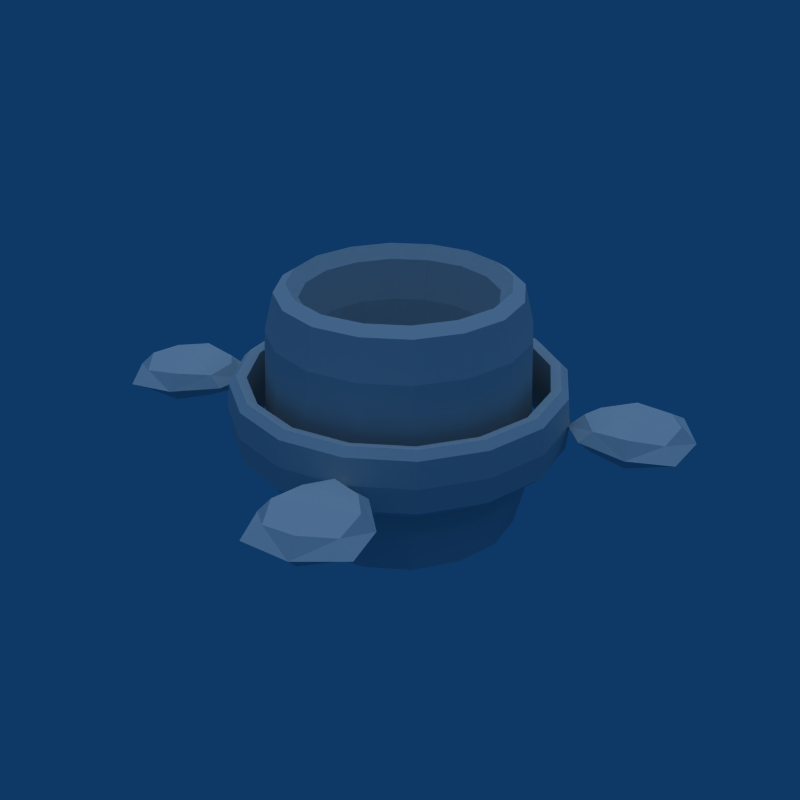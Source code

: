 # Source: Enemy_Wombat.blend  (saved by Blender 2.49.2; exported with 4.5.12 LTS)
import bpy
from mathutils import Matrix  # noqa: F401  (used for matrix-valued properties, if any)

bpy.ops.wm.read_factory_settings(use_empty=True)
scene = bpy.context.scene
scene.name = 'Scene'

# ---- collections
col_collection_1 = bpy.data.collections.new('Collection 1'); scene.collection.children.link(col_collection_1)

# ---- world
world_world = bpy.data.worlds.new('World'); scene.world = world_world
world_world.color = (0.05656, 0.2208, 0.4)
world_world.use_sun_shadow = False
world_world.sun_shadow_jitter_overblur = 0.0
world_world.cycles.sampling_method = 'MANUAL'
world_world.cycles.sample_map_resolution = 256

# ---- lights
light_lamp = bpy.data.lights.new('Lamp', 'SUN')
light_lamp.transmission_factor = 0.0
light_lamp.angle = 1.571
light_lamp.energy = 1.0
light_lamp.shadow_buffer_clip_start = 0.5
light_lamp.shadow_soft_size = 1.0
light_lamp.shadow_cascade_max_distance = 1000.0
light_lamp.cycles.use_multiple_importance_sampling = False

# ---- meshes
me_wombat = bpy.data.meshes.new('Wombat')
me_wombat.from_pydata([(-0.3884, 0.9356, 0.08622), (-0.6037, 0.8465, 0.0), (-0.4904, 1.182, 0.0), (-0.1731, 1.025, 0.0), (-0.2864, 0.6894, 0.0), (-0.3884, 0.9356, -0.08622), (-0.9377, -0.3834, 0.08622), (-0.8485, -0.5987, 0.0), (-1.184, -0.4854, 0.0), (-1.027, -0.1681, 0.0), (-0.6914, -0.2814, 0.0), (-0.9377, -0.3834, -0.08622), (0.382, -0.9383, 0.08622), (0.5973, -0.8491, 0.0), (0.484, -1.185, 0.0), (0.1667, -1.027, 0.0), (0.28, -0.692, 0.0), (0.382, -0.9383, -0.08622), (0.9407, 0.376, 0.08622), (0.8515, 0.5913, 0.0), (1.187, 0.478, 0.0), (1.03, 0.1607, 0.0), (0.6944, 0.274, 0.0), (0.9407, 0.376, -0.08622), (0.6129, 0.2539, 0.0), (0.6129, -0.2539, 0.0), (0.2539, -0.6129, 0.0), (-0.2539, -0.6129, 0.0), (-0.6129, -0.2539, 0.0), (-0.6129, 0.2539, 0.0), (-0.2539, 0.6129, 0.0), (0.2539, 0.6129, 0.0), (0.2539, 0.6129, -0.1415), (-0.2539, 0.6129, -0.1415), (-0.6129, 0.2539, -0.1415), (-0.6129, -0.2539, -0.1415), (-0.2539, -0.6129, -0.1415), (0.2539, -0.6129, -0.1415), (0.6129, -0.2539, -0.1415), (0.6129, 0.2539, -0.1415), (0.2539, 0.6129, 0.1415), (-0.2539, 0.6129, 0.1415), (-0.6129, 0.2539, 0.1415), (-0.6129, -0.2539, 0.1415), (-0.2539, -0.6129, 0.1415), (0.2539, -0.6129, 0.1415), (0.6129, -0.2539, 0.1415), (0.6129, 0.2539, 0.1415), (0.6544, 0.2711, 0.1511), (0.6544, -0.2711, 0.1511), (0.2711, -0.6544, 0.1511), (-0.2711, -0.6544, 0.1511), (-0.6544, -0.2711, 0.1511), (-0.6544, 0.2711, 0.1511), (-0.2711, 0.6544, 0.1511), (0.2711, 0.6544, 0.1511), (0.6544, 0.2711, -0.1511), (0.6544, -0.2711, -0.1511), (0.2711, -0.6544, -0.1511), (-0.2711, -0.6544, -0.1511), (-0.6544, -0.2711, -0.1511), (-0.6544, 0.2711, -0.1511), (-0.2711, 0.6544, -0.1511), (0.2711, 0.6544, -0.1511), (0.6959, 0.2883, 0.0), (0.6959, -0.2883, 0.0), (0.2883, -0.6959, 0.0), (-0.2883, -0.6959, 0.0), (-0.6959, -0.2883, 0.0), (-0.6959, 0.2883, 0.0), (-0.2883, 0.6959, 0.0), (0.2883, 0.6959, 0.0), (0.4929, 0.2042, 0.5299), (0.4929, 0.2042, -0.5299), (0.4929, -0.2042, 0.5299), (0.4929, -0.2042, -0.5299), (0.2042, -0.4929, 0.5299), (0.2042, -0.4929, -0.5299), (-0.2042, -0.4929, 0.5299), (-0.2042, -0.4929, -0.5299), (-0.4929, -0.2042, 0.5299), (-0.4929, -0.2042, -0.5299), (-0.4929, 0.2042, 0.5299), (-0.4929, 0.2042, -0.5299), (-0.2042, 0.4929, 0.5299), (-0.2042, 0.4929, -0.5299), (0.2042, 0.4929, 0.5299), (0.2042, 0.4929, -0.5299), (0.3952, 0.1637, 0.5059), (0.3952, 0.1637, -0.5059), (0.3952, -0.1637, 0.5059), (0.3952, -0.1637, -0.5059), (0.1637, -0.3952, 0.5059), (0.1637, -0.3952, -0.5059), (-0.3952, -0.1637, 0.5059), (-0.3952, -0.1637, -0.5059), (-0.1637, -0.3952, 0.5059), (-0.1637, -0.3952, -0.5059), (-0.3952, 0.1637, 0.5059), (-0.3952, 0.1637, -0.5059), (-0.1637, 0.3952, 0.5059), (-0.1637, 0.3952, -0.5059), (0.1637, 0.3952, 0.5059), (0.1637, 0.3952, -0.5059), (0.2257, 0.5449, 0.0), (-0.2257, 0.5449, 0.0), (0.1448, 0.3495, 0.0), (0.3495, 0.1448, 0.0), (0.3495, -0.1448, 0.0), (0.1448, -0.3495, 0.0), (-0.1448, -0.3495, 0.0), (-0.3495, -0.1448, 0.0), (-0.3495, 0.1448, 0.0), (-0.1448, 0.3495, 0.0), (0.5449, 0.2257, 0.0), (0.5449, -0.2257, 0.0), (0.2257, -0.5449, 0.0), (-0.2257, -0.5449, 0.0), (-0.5449, -0.2257, 0.0), (-0.5449, 0.2257, 0.0), (-0.3119, 0.751, 0.06467), (-0.227, 1.003, 0.06467), (-0.4649, 1.12, 0.06467), (-0.5499, 0.8688, 0.06467), (-0.6629, 1.038, 0.0), (-0.5499, 0.8688, -0.06467), (-0.4369, 0.6992, 0.0), (-0.2669, 1.202, 0.0), (-0.4649, 1.12, -0.06467), (-0.187, 0.8027, 0.0), (-0.227, 1.003, -0.06467), (-0.3119, 0.751, -0.06467), (-0.753, -0.3069, 0.06467), (-1.005, -0.2219, 0.06467), (-1.122, -0.4599, 0.06467), (-0.8708, -0.5449, 0.06467), (-1.04, -0.6579, 0.0), (-0.8708, -0.5449, -0.06467), (-0.7013, -0.4319, 0.0), (-1.204, -0.2619, 0.0), (-1.122, -0.4599, -0.06467), (-0.8048, -0.182, 0.0), (-1.005, -0.2219, -0.06467), (-0.753, -0.3069, -0.06467), (0.3055, -0.7536, 0.06467), (0.2205, -1.005, 0.06467), (0.4585, -1.123, 0.06467), (0.5435, -0.8714, 0.06467), (0.6565, -1.041, 0.0), (0.5435, -0.8714, -0.06467), (0.4305, -0.7018, 0.0), (0.2605, -1.205, 0.0), (0.4585, -1.123, -0.06467), (0.1806, -0.8053, 0.0), (0.2205, -1.005, -0.06467), (0.3055, -0.7536, -0.06467), (0.756, 0.2995, 0.06467), (1.008, 0.2145, 0.06467), (1.125, 0.4525, 0.06467), (0.8738, 0.5375, 0.06467), (1.043, 0.6505, 0.0), (0.8738, 0.5375, -0.06467), (0.7043, 0.4245, 0.0), (1.207, 0.2545, 0.0), (1.125, 0.4525, -0.06467), (0.8078, 0.1746, 0.0), (1.008, 0.2145, -0.06467), (0.756, 0.2995, -0.06467), (0.6129, 0.2539, 0.1061), (0.6129, -0.2539, 0.1061), (0.2539, -0.6129, 0.1061), (-0.2539, -0.6129, 0.1061), (-0.6129, -0.2539, 0.1061), (-0.6129, 0.2539, 0.1061), (-0.2539, 0.6129, 0.1061), (0.2539, 0.6129, 0.1061), (0.4706, 0.4706, 0.0), (0.6129, 0.2539, -0.1061), (0.6655, -2.53e-08, 0.0), (0.6129, -0.2539, -0.1061), (0.4706, -0.4706, 0.0), (0.2539, -0.6129, -0.1061), (-2.53e-08, -0.6655, 0.0), (-0.4706, -0.4706, 0.0), (-0.2539, -0.6129, -0.1061), (-0.6655, 0.0, 0.0), (-0.6129, -0.2539, -0.1061), (-0.6129, 0.2539, -0.1061), (-0.4706, 0.4706, 0.0), (-0.2539, 0.6129, -0.1061), (-1.391e-07, 0.6655, 0.0), (0.2539, 0.6129, -0.1061), (0.4706, 0.4706, -0.1415), (0.2582, 0.6233, -0.1439), (-1.265e-07, 0.6655, -0.1415), (-0.4706, 0.4706, -0.1415), (-0.2582, 0.6233, -0.1439), (-0.6655, 0.0, -0.1415), (-0.6233, 0.2582, -0.1439), (-0.6233, -0.2582, -0.1439), (-0.4706, -0.4706, -0.1415), (-0.2582, -0.6233, -0.1439), (-4.216e-09, -0.6655, -0.1415), (0.4706, -0.4706, -0.1415), (0.2582, -0.6233, -0.1439), (0.6655, -2.951e-08, -0.1415), (0.6233, -0.2582, -0.1439), (0.6233, 0.2582, -0.1439), (-1.687e-07, 0.6655, 0.1415), (0.2582, 0.6233, 0.1439), (0.4706, 0.4706, 0.1415), (-0.2582, 0.6233, 0.1439), (-0.4706, 0.4706, 0.1415), (-0.6233, 0.2582, 0.1439), (-0.6655, 4.216e-09, 0.1415), (-0.4706, -0.4706, 0.1415), (-0.6233, -0.2582, 0.1439), (-5.481e-08, -0.6655, 0.1415), (-0.2582, -0.6233, 0.1439), (0.2582, -0.6233, 0.1439), (0.4706, -0.4706, 0.1415), (0.6233, -0.2582, 0.1439), (0.6655, -2.108e-08, 0.1415), (0.6233, 0.2582, 0.1439), (0.7106, -2.951e-08, 0.1511), (0.6856, 0.284, 0.1181), (0.5025, 0.5025, 0.1511), (0.5025, -0.5025, 0.1511), (0.6856, -0.284, 0.1181), (-6.324e-08, -0.7106, 0.1511), (0.284, -0.6856, 0.1181), (-0.284, -0.6856, 0.1181), (-0.5025, -0.5025, 0.1511), (-0.6856, -0.284, 0.1181), (-0.7106, 4.216e-09, 0.1511), (-0.5025, 0.5025, 0.1511), (-0.6856, 0.284, 0.1181), (-1.813e-07, 0.7106, 0.1511), (-0.284, 0.6856, 0.1181), (0.284, 0.6856, 0.1181), (0.5025, 0.5025, -0.1511), (0.6856, 0.284, -0.1181), (0.7106, -3.373e-08, -0.1511), (0.6856, -0.284, -0.1181), (0.5025, -0.5025, -0.1511), (0.284, -0.6856, -0.1181), (-8.433e-09, -0.7106, -0.1511), (-0.5025, -0.5025, -0.1511), (-0.284, -0.6856, -0.1181), (-0.7106, 0.0, -0.1511), (-0.6856, -0.284, -0.1181), (-0.6856, 0.284, -0.1181), (-0.5025, 0.5025, -0.1511), (-0.284, 0.6856, -0.1181), (-1.349e-07, 0.7106, -0.1511), (0.284, 0.6856, -0.1181), (0.5343, 0.5343, 0.0), (0.7556, -2.53e-08, 0.0), (0.5343, -0.5343, 0.0), (-4.216e-08, -0.7556, 0.0), (-0.5343, -0.5343, 0.0), (-0.7556, 0.0, 0.0), (-0.5343, 0.5343, 0.0), (-1.602e-07, 0.7556, 0.0), (0.4424, 0.1833, 0.5654), (0.4424, 0.1833, -0.5654), (0.4424, -0.1833, 0.5654), (0.4424, -0.1833, -0.5654), (0.1833, -0.4424, 0.5654), (0.1833, -0.4424, -0.5654), (-0.4424, -0.1833, 0.5654), (-0.4424, -0.1833, -0.5654), (0.5319, 0.2203, 0.3559), (0.5319, 0.2203, -0.3559), (0.5319, -0.2203, 0.3559), (0.5319, -0.2203, -0.3559), (0.2203, -0.5319, 0.3559), (0.2203, -0.5319, -0.3559), (-0.2203, -0.5319, 0.3559), (-0.2203, -0.5319, -0.3559), (-0.3784, -0.3784, 0.5299), (-0.3784, -0.3784, -0.5299), (-0.5319, -0.2203, 0.3559), (-0.5319, -0.2203, -0.3559), (-0.5352, 4.216e-09, 0.5299), (-0.5352, 4.216e-09, -0.5299), (-0.5319, 0.2203, 0.3559), (-0.5319, 0.2203, -0.3559), (-0.2203, 0.5319, 0.3559), (-0.2203, 0.5319, -0.3559), (-1.223e-07, 0.5352, 0.5299), (-1.223e-07, 0.5352, -0.5299), (0.2203, 0.5319, 0.3559), (0.2203, 0.5319, -0.3559), (-0.3784, 0.3784, 0.5299), (-0.3784, 0.3784, -0.5299), (-2.951e-08, -0.5352, 0.5299), (-3.373e-08, -0.5352, -0.5299), (0.3784, -0.3784, 0.5299), (0.3784, -0.3784, -0.5299), (0.5352, -1.265e-08, 0.5299), (0.5352, -2.108e-08, -0.5299), (0.3784, 0.3784, 0.5299), (0.3784, 0.3784, -0.5299), (-0.1833, -0.4424, 0.5654), (-0.1833, -0.4424, -0.5654), (-0.4424, 0.1833, 0.5654), (-0.4424, 0.1833, -0.5654), (-0.1833, 0.4424, 0.5654), (-0.1833, 0.4424, -0.5654), (0.1833, 0.4424, 0.5654), (0.1833, 0.4424, -0.5654), (0.4291, -1.265e-08, 0.5059), (0.4291, -1.687e-08, -0.5059), (0.3609, 0.1495, 0.326), (0.3609, 0.1495, -0.326), (0.3034, 0.3034, 0.5059), (0.3034, 0.3034, -0.5059), (0.3034, -0.3034, 0.5059), (0.3034, -0.3034, -0.5059), (0.3609, -0.1495, 0.326), (0.3609, -0.1495, -0.326), (-4.638e-08, -0.4291, 0.5059), (-4.216e-08, -0.4291, -0.5059), (0.1495, -0.3609, 0.326), (0.1495, -0.3609, -0.326), (-0.4291, 4.216e-09, 0.5059), (-0.4291, 4.216e-09, -0.5059), (-0.3609, -0.1495, 0.326), (-0.3609, -0.1495, -0.326), (-0.3034, -0.3034, 0.5059), (-0.3034, -0.3034, -0.5059), (-0.1495, -0.3609, 0.326), (-0.1495, -0.3609, -0.326), (-0.3034, 0.3034, 0.5059), (-0.3034, 0.3034, -0.5059), (-0.3609, 0.1495, 0.326), (-0.3609, 0.1495, -0.326), (-1.138e-07, 0.4291, 0.5059), (-1.138e-07, 0.4291, -0.5059), (-0.1495, 0.3609, 0.326), (-0.1495, 0.3609, -0.326), (0.1495, 0.3609, 0.326), (0.1495, 0.3609, -0.326), (-1.223e-07, 0.5917, 0.0), (0.4184, 0.4184, 0.0), (-0.4184, 0.4184, 0.0), (-1.054e-07, 0.3795, 0.0), (0.2683, 0.2683, 0.0), (0.3795, -8.433e-09, 0.0), (0.2683, -0.2683, 0.0), (-3.795e-08, -0.3795, 0.0), (-0.2683, -0.2683, 0.0), (-0.3795, 4.216e-09, 0.0), (-0.2683, 0.2683, 0.0), (0.5917, -2.108e-08, 0.0), (0.4184, -0.4184, 0.0), (-2.53e-08, -0.5917, 0.0), (-0.4184, -0.4184, 0.0), (-0.5917, 0.0, 0.0), (-0.3093, 1.129, 0.0479), (-0.2284, 0.8417, 0.0479), (-0.4351, 0.756, 0.0479), (-0.581, 1.016, 0.0479), (-0.4351, 0.756, -0.0479), (-0.581, 1.016, -0.0479), (-0.3093, 1.129, -0.0479), (-0.2284, 0.8417, -0.0479), (-1.131, -0.3042, 0.0479), (-0.8437, -0.2234, 0.0479), (-0.7581, -0.4301, 0.0479), (-1.018, -0.5759, 0.0479), (-0.7581, -0.4301, -0.0479), (-1.018, -0.5759, -0.0479), (-1.131, -0.3042, -0.0479), (-0.8437, -0.2234, -0.0479), (0.3028, -1.131, 0.0479), (0.222, -0.8443, 0.0479), (0.4287, -0.7587, 0.0479), (0.5745, -1.019, 0.0479), (0.4287, -0.7587, -0.0479), (0.5745, -1.019, -0.0479), (0.3028, -1.131, -0.0479), (0.222, -0.8443, -0.0479), (1.134, 0.2968, 0.0479), (0.8467, 0.216, 0.0479), (0.7611, 0.4227, 0.0479), (1.021, 0.5685, 0.0479), (0.7611, 0.4227, -0.0479), (1.021, 0.5685, -0.0479), (1.134, 0.2968, -0.0479), (0.8467, 0.216, -0.0479), (0.4706, 0.4706, 0.1061), (0.6655, -2.345e-08, 0.1061), (0.4706, -0.4706, 0.1061), (-4.875e-08, -0.6655, 0.1061), (-0.4706, -0.4706, 0.1061), (-0.6655, 4.683e-09, 0.1061), (-0.4706, 0.4706, 0.1061), (-1.619e-07, 0.6655, 0.1061), (0.4706, 0.4706, -0.1061), (0.6655, -3e-08, -0.1061), (0.4706, -0.4706, -0.1061), (-1.342e-08, -0.6655, -0.1061), (-0.4706, -0.4706, -0.1061), (-0.6655, -1.202e-09, -0.1061), (-0.4706, 0.4706, -0.1061), (-1.275e-07, 0.6655, -0.1061), (-1.279e-07, 0.6768, -0.1439), (-0.4786, 0.4786, -0.1439), (-0.6768, -1.22e-09, -0.1439), (-0.4786, -0.4786, -0.1439), (-7.206e-09, -0.6768, -0.1439), (0.4786, -0.4786, -0.1439), (0.6768, -3.141e-08, -0.1439), (0.4786, 0.4786, -0.1439), (-1.723e-07, 0.6768, 0.1439), (-0.4786, 0.4786, 0.1439), (-0.6768, 4.889e-09, 0.1439), (-0.4786, -0.4786, 0.1439), (-5.798e-08, -0.6768, 0.1439), (0.4786, -0.4786, 0.1439), (0.6768, -2.425e-08, 0.1439), (0.4786, 0.4786, 0.1439), (0.5264, 0.5264, 0.1181), (0.7444, -2.502e-08, 0.1181), (0.5264, -0.5264, 0.1181), (-5.972e-08, -0.7444, 0.1181), (-0.5264, -0.5264, 0.1181), (-0.7444, 4.71e-09, 0.1181), (-0.5264, 0.5264, 0.1181), (-1.855e-07, 0.7444, 0.1181), (0.5264, 0.5264, -0.1181), (0.7444, -3.455e-08, -0.1181), (0.5264, -0.5264, -0.1181), (-1.584e-08, -0.7444, -0.1181), (-0.5264, -0.5264, -0.1181), (-0.7444, -6.057e-10, -0.1181), (-0.5264, 0.5264, -0.1181), (-1.416e-07, 0.7444, -0.1181), (0.3397, 0.3397, 0.5654), (0.3397, 0.3397, -0.5654), (0.4804, -1.547e-08, 0.5654), (0.4804, -1.863e-08, -0.5654), (0.3397, -0.3397, 0.5654), (0.3397, -0.3397, -0.5654), (-4.062e-08, -0.4804, 0.5654), (-4.062e-08, -0.4804, -0.5654), (-0.3397, 0.3397, 0.5654), (-0.3397, 0.3397, -0.5654), (-1.216e-07, 0.4804, 0.5654), (-1.216e-07, 0.4804, -0.5654), (-0.4804, 3.385e-09, 0.5654), (-0.4804, 3.385e-09, -0.5654), (-0.3397, -0.3397, 0.5654), (-0.3397, -0.3397, -0.5654), (0.4084, 0.4084, 0.3559), (0.4084, 0.4084, -0.3559), (0.5775, -2.054e-08, 0.3559), (0.5775, -2.265e-08, -0.3559), (0.4084, -0.4084, 0.3559), (0.4084, -0.4084, -0.3559), (-2.506e-08, -0.5775, 0.3559), (-2.611e-08, -0.5775, -0.3559), (-0.4084, -0.4084, 0.3559), (-0.4084, -0.4084, -0.3559), (-0.5775, 1.904e-09, 0.3559), (-0.5775, 1.904e-09, -0.3559), (-0.4084, 0.4084, 0.3559), (-0.4084, 0.4084, -0.3559), (-1.246e-07, 0.5775, 0.3559), (-1.246e-07, 0.5775, -0.3559), (0.2771, 0.2771, 0.326), (0.2771, 0.2771, -0.326), (0.3919, -1.323e-08, 0.326), (0.3919, -1.428e-08, -0.326), (0.2771, -0.2771, 0.326), (0.2771, -0.2771, -0.326), (-3.805e-08, -0.3919, 0.326), (-3.7e-08, -0.3919, -0.326), (-0.3919, 2.747e-09, 0.326), (-0.3919, 2.747e-09, -0.326), (-0.2771, -0.2771, 0.326), (-0.2771, -0.2771, -0.326), (-0.2771, 0.2771, 0.326), (-0.2771, 0.2771, -0.326), (-1.054e-07, 0.3919, 0.326), (-1.054e-07, 0.3919, -0.326)], [], [(0, 121, 360, 122), (0, 122, 363, 123), (0, 123, 362, 120), (0, 120, 361, 121), (1, 126, 362, 123), (1, 123, 363, 124), (1, 124, 365, 125), (1, 125, 364, 126), (2, 124, 363, 122), (2, 122, 360, 127), (2, 127, 366, 128), (2, 128, 365, 124), (3, 127, 360, 121), (3, 121, 361, 129), (3, 129, 367, 130), (3, 130, 366, 127), (4, 129, 361, 120), (4, 120, 362, 126), (4, 126, 364, 131), (4, 131, 367, 129), (5, 130, 367, 131), (5, 131, 364, 125), (5, 125, 365, 128), (5, 128, 366, 130), (6, 133, 368, 134), (6, 134, 371, 135), (6, 135, 370, 132), (6, 132, 369, 133), (7, 138, 370, 135), (7, 135, 371, 136), (7, 136, 373, 137), (7, 137, 372, 138), (8, 136, 371, 134), (8, 134, 368, 139), (8, 139, 374, 140), (8, 140, 373, 136), (9, 139, 368, 133), (9, 133, 369, 141), (9, 141, 375, 142), (9, 142, 374, 139), (10, 141, 369, 132), (10, 132, 370, 138), (10, 138, 372, 143), (10, 143, 375, 141), (11, 142, 375, 143), (11, 143, 372, 137), (11, 137, 373, 140), (11, 140, 374, 142), (12, 145, 376, 146), (12, 146, 379, 147), (12, 147, 378, 144), (12, 144, 377, 145), (13, 150, 378, 147), (13, 147, 379, 148), (13, 148, 381, 149), (13, 149, 380, 150), (14, 148, 379, 146), (14, 146, 376, 151), (14, 151, 382, 152), (14, 152, 381, 148), (15, 151, 376, 145), (15, 145, 377, 153), (15, 153, 383, 154), (15, 154, 382, 151), (16, 153, 377, 144), (16, 144, 378, 150), (16, 150, 380, 155), (16, 155, 383, 153), (17, 154, 383, 155), (17, 155, 380, 149), (17, 149, 381, 152), (17, 152, 382, 154), (18, 157, 384, 158), (18, 158, 387, 159), (18, 159, 386, 156), (18, 156, 385, 157), (19, 162, 386, 159), (19, 159, 387, 160), (19, 160, 389, 161), (19, 161, 388, 162), (20, 160, 387, 158), (20, 158, 384, 163), (20, 163, 390, 164), (20, 164, 389, 160), (21, 163, 384, 157), (21, 157, 385, 165), (21, 165, 391, 166), (21, 166, 390, 163), (22, 165, 385, 156), (22, 156, 386, 162), (22, 162, 388, 167), (22, 167, 391, 165), (23, 166, 391, 167), (23, 167, 388, 161), (23, 161, 389, 164), (23, 164, 390, 166), (24, 178, 393, 168), (24, 168, 392, 176), (24, 176, 400, 177), (24, 177, 401, 178), (25, 180, 394, 169), (25, 169, 393, 178), (25, 178, 401, 179), (25, 179, 402, 180), (26, 182, 395, 170), (26, 170, 394, 180), (26, 180, 402, 181), (26, 181, 403, 182), (27, 171, 395, 182), (27, 183, 396, 171), (27, 184, 404, 183), (27, 182, 403, 184), (28, 172, 396, 183), (28, 185, 397, 172), (28, 186, 405, 185), (28, 183, 404, 186), (29, 188, 398, 173), (29, 173, 397, 185), (29, 185, 405, 187), (29, 187, 406, 188), (30, 190, 399, 174), (30, 174, 398, 188), (30, 188, 406, 189), (30, 189, 407, 190), (31, 175, 399, 190), (31, 176, 392, 175), (31, 191, 400, 176), (31, 190, 407, 191), (32, 191, 407, 194), (32, 192, 400, 191), (32, 193, 415, 192), (32, 194, 408, 193), (33, 194, 407, 189), (33, 189, 406, 195), (33, 195, 409, 196), (33, 196, 408, 194), (34, 195, 406, 187), (34, 187, 405, 197), (34, 197, 410, 198), (34, 198, 409, 195), (35, 186, 404, 200), (35, 197, 405, 186), (35, 199, 410, 197), (35, 200, 411, 199), (36, 184, 403, 202), (36, 200, 404, 184), (36, 201, 411, 200), (36, 202, 412, 201), (37, 202, 403, 181), (37, 181, 402, 203), (37, 203, 413, 204), (37, 204, 412, 202), (38, 203, 402, 179), (38, 179, 401, 205), (38, 205, 414, 206), (38, 206, 413, 203), (39, 205, 401, 177), (39, 177, 400, 192), (39, 192, 415, 207), (39, 207, 414, 205), (40, 175, 392, 210), (40, 208, 399, 175), (40, 209, 416, 208), (40, 210, 423, 209), (41, 212, 398, 174), (41, 174, 399, 208), (41, 208, 416, 211), (41, 211, 417, 212), (42, 214, 397, 173), (42, 173, 398, 212), (42, 212, 417, 213), (42, 213, 418, 214), (43, 172, 397, 214), (43, 215, 396, 172), (43, 216, 419, 215), (43, 214, 418, 216), (44, 171, 396, 215), (44, 217, 395, 171), (44, 218, 420, 217), (44, 215, 419, 218), (45, 220, 394, 170), (45, 170, 395, 217), (45, 217, 420, 219), (45, 219, 421, 220), (46, 222, 393, 169), (46, 169, 394, 220), (46, 220, 421, 221), (46, 221, 422, 222), (47, 210, 392, 168), (47, 168, 393, 222), (47, 222, 422, 223), (47, 223, 423, 210), (48, 226, 423, 223), (48, 223, 422, 224), (48, 224, 425, 225), (48, 225, 424, 226), (49, 224, 422, 221), (49, 221, 421, 227), (49, 227, 426, 228), (49, 228, 425, 224), (50, 227, 421, 219), (50, 219, 420, 229), (50, 229, 427, 230), (50, 230, 426, 227), (51, 218, 419, 232), (51, 229, 420, 218), (51, 231, 427, 229), (51, 232, 428, 231), (52, 216, 418, 234), (52, 232, 419, 216), (52, 233, 428, 232), (52, 234, 429, 233), (53, 234, 418, 213), (53, 213, 417, 235), (53, 235, 430, 236), (53, 236, 429, 234), (54, 235, 417, 211), (54, 211, 416, 237), (54, 237, 431, 238), (54, 238, 430, 235), (55, 209, 423, 226), (55, 237, 416, 209), (55, 239, 431, 237), (55, 226, 424, 239), (56, 242, 414, 207), (56, 207, 415, 240), (56, 240, 432, 241), (56, 241, 433, 242), (57, 244, 413, 206), (57, 206, 414, 242), (57, 242, 433, 243), (57, 243, 434, 244), (58, 246, 412, 204), (58, 204, 413, 244), (58, 244, 434, 245), (58, 245, 435, 246), (59, 201, 412, 246), (59, 247, 411, 201), (59, 248, 436, 247), (59, 246, 435, 248), (60, 199, 411, 247), (60, 249, 410, 199), (60, 250, 437, 249), (60, 247, 436, 250), (61, 252, 409, 198), (61, 198, 410, 249), (61, 249, 437, 251), (61, 251, 438, 252), (62, 254, 408, 196), (62, 196, 409, 252), (62, 252, 438, 253), (62, 253, 439, 254), (63, 193, 408, 254), (63, 240, 415, 193), (63, 255, 432, 240), (63, 254, 439, 255), (64, 241, 432, 256), (64, 256, 424, 225), (64, 225, 425, 257), (64, 257, 433, 241), (65, 243, 433, 257), (65, 257, 425, 228), (65, 228, 426, 258), (65, 258, 434, 243), (66, 245, 434, 258), (66, 258, 426, 230), (66, 230, 427, 259), (66, 259, 435, 245), (67, 260, 436, 248), (67, 231, 428, 260), (67, 259, 427, 231), (67, 248, 435, 259), (68, 261, 437, 250), (68, 233, 429, 261), (68, 260, 428, 233), (68, 250, 436, 260), (69, 251, 437, 261), (69, 261, 429, 236), (69, 236, 430, 262), (69, 262, 438, 251), (70, 253, 438, 262), (70, 262, 430, 238), (70, 238, 431, 263), (70, 263, 439, 253), (71, 256, 432, 255), (71, 239, 424, 256), (71, 263, 431, 239), (71, 255, 439, 263), (72, 272, 456, 302), (72, 302, 440, 264), (72, 264, 442, 300), (72, 300, 458, 272), (73, 303, 457, 273), (73, 273, 459, 301), (73, 301, 443, 265), (73, 265, 441, 303), (74, 266, 444, 298), (74, 298, 460, 274), (74, 274, 458, 300), (74, 300, 442, 266), (75, 301, 459, 275), (75, 275, 461, 299), (75, 299, 445, 267), (75, 267, 443, 301), (76, 268, 446, 296), (76, 296, 462, 276), (76, 276, 460, 298), (76, 298, 444, 268), (77, 299, 461, 277), (77, 277, 463, 297), (77, 297, 447, 269), (77, 269, 445, 299), (78, 304, 454, 280), (78, 280, 464, 278), (78, 278, 462, 296), (78, 296, 446, 304), (79, 297, 463, 279), (79, 279, 465, 281), (79, 281, 455, 305), (79, 305, 447, 297), (80, 270, 452, 284), (80, 284, 466, 282), (80, 282, 464, 280), (80, 280, 454, 270), (81, 281, 465, 283), (81, 283, 467, 285), (81, 285, 453, 271), (81, 271, 455, 281), (82, 306, 448, 294), (82, 294, 468, 286), (82, 286, 466, 284), (82, 284, 452, 306), (83, 285, 467, 287), (83, 287, 469, 295), (83, 295, 449, 307), (83, 307, 453, 285), (84, 308, 450, 290), (84, 290, 470, 288), (84, 288, 468, 294), (84, 294, 448, 308), (85, 295, 469, 289), (85, 289, 471, 291), (85, 291, 451, 309), (85, 309, 449, 295), (86, 310, 440, 302), (86, 302, 456, 292), (86, 292, 470, 290), (86, 290, 450, 310), (87, 291, 471, 293), (87, 293, 457, 303), (87, 303, 441, 311), (87, 311, 451, 291), (88, 264, 440, 316), (88, 316, 472, 314), (88, 314, 474, 312), (88, 312, 442, 264), (89, 313, 475, 315), (89, 315, 473, 317), (89, 317, 441, 265), (89, 265, 443, 313), (90, 266, 442, 312), (90, 312, 474, 320), (90, 320, 476, 318), (90, 318, 444, 266), (91, 319, 477, 321), (91, 321, 475, 313), (91, 313, 443, 267), (91, 267, 445, 319), (92, 268, 444, 318), (92, 318, 476, 324), (92, 324, 478, 322), (92, 322, 446, 268), (93, 323, 479, 325), (93, 325, 477, 319), (93, 319, 445, 269), (93, 269, 447, 323), (94, 270, 454, 330), (94, 330, 482, 328), (94, 328, 480, 326), (94, 326, 452, 270), (95, 327, 481, 329), (95, 329, 483, 331), (95, 331, 455, 271), (95, 271, 453, 327), (96, 304, 446, 322), (96, 322, 478, 332), (96, 332, 482, 330), (96, 330, 454, 304), (97, 331, 483, 333), (97, 333, 479, 323), (97, 323, 447, 305), (97, 305, 455, 331), (98, 306, 452, 326), (98, 326, 480, 336), (98, 336, 484, 334), (98, 334, 448, 306), (99, 335, 485, 337), (99, 337, 481, 327), (99, 327, 453, 307), (99, 307, 449, 335), (100, 308, 448, 334), (100, 334, 484, 340), (100, 340, 486, 338), (100, 338, 450, 308), (101, 339, 487, 341), (101, 341, 485, 335), (101, 335, 449, 309), (101, 309, 451, 339), (102, 342, 472, 316), (102, 316, 440, 310), (102, 310, 450, 338), (102, 338, 486, 342), (103, 317, 473, 343), (103, 343, 487, 339), (103, 339, 451, 311), (103, 311, 441, 317), (104, 292, 456, 345), (104, 345, 457, 293), (104, 293, 471, 344), (104, 344, 470, 292), (105, 346, 468, 288), (105, 288, 470, 344), (105, 344, 471, 289), (105, 289, 469, 346), (106, 348, 472, 342), (106, 342, 486, 347), (106, 347, 487, 343), (106, 343, 473, 348), (107, 314, 472, 348), (107, 348, 473, 315), (107, 315, 475, 349), (107, 349, 474, 314), (108, 320, 474, 349), (108, 349, 475, 321), (108, 321, 477, 350), (108, 350, 476, 320), (109, 324, 476, 350), (109, 350, 477, 325), (109, 325, 479, 351), (109, 351, 478, 324), (110, 332, 478, 351), (110, 351, 479, 333), (110, 333, 483, 352), (110, 352, 482, 332), (111, 353, 480, 328), (111, 328, 482, 352), (111, 352, 483, 329), (111, 329, 481, 353), (112, 336, 480, 353), (112, 353, 481, 337), (112, 337, 485, 354), (112, 354, 484, 336), (113, 340, 484, 354), (113, 354, 485, 341), (113, 341, 487, 347), (113, 347, 486, 340), (114, 345, 456, 272), (114, 272, 458, 355), (114, 355, 459, 273), (114, 273, 457, 345), (115, 355, 458, 274), (115, 274, 460, 356), (115, 356, 461, 275), (115, 275, 459, 355), (116, 356, 460, 276), (116, 276, 462, 357), (116, 357, 463, 277), (116, 277, 461, 356), (117, 357, 462, 278), (117, 278, 464, 358), (117, 358, 465, 279), (117, 279, 463, 357), (118, 358, 464, 282), (118, 282, 466, 359), (118, 359, 467, 283), (118, 283, 465, 358), (119, 359, 466, 286), (119, 286, 468, 346), (119, 346, 469, 287), (119, 287, 467, 359)])
me_wombat.use_remesh_preserve_volume = False
me_wombat.use_remesh_preserve_attributes = False
me_wombat.use_mirror_vertex_groups = False
me_wombat.update()
arm_armature_001 = bpy.data.armatures.new('Armature.001')  # bones are not reproduced

# ---- objects
ob_armature = bpy.data.objects.new('Armature', arm_armature_001)
ob_wombat = bpy.data.objects.new('Wombat', me_wombat)
ob_lamp = bpy.data.objects.new('Lamp', light_lamp)

# ---- transforms, parenting, visibility, modifiers, constraints
ob_armature.location = (0.0, 0.0, 0.0)
ob_armature.lock_rotations_4d = False
ob_armature.empty_display_type = 'ARROWS'
ob_armature.show_in_front = True
ob_armature.lineart.crease_threshold = 0.0
ob_wombat.parent = ob_armature
ob_wombat.location = (0.0, 0.0, 0.0)
ob_wombat.lock_rotations_4d = False
ob_wombat.empty_display_type = 'ARROWS'
ob_wombat.lineart.crease_threshold = 0.0
_vg = ob_wombat.vertex_groups.new(name='Body')
_vg.add([72, 73, 74, 75, 76, 77, 78, 79, 80, 81, 82, 83, 84, 85, 86, 87, 88, 89, 90, 91, 92, 93, 94, 95, 96, 97, 98, 99, 100, 101, 102, 103, 104, 105, 106, 107, 108, 109, 110, 111, 112, 113, 114, 115, 116, 117, 118, 119, 264, 265, 266, 267, 268, 269, 270, 271, 272, 273, 274, 275, 276, 277, 278, 279, 280, 281, 282, 283, 284, 285, 286, 287, 288, 289, 290, 291, 292, 293, 294, 295, 296, 297, 298, 299, 300, 301, 302, 303, 304, 305, 306, 307, 308, 309, 310, 311, 312, 313, 314, 315, 316, 317, 318, 319, 320, 321, 322, 323, 324, 325, 326, 327, 328, 329, 330, 331, 332, 333, 334, 335, 336, 337, 338, 339, 340, 341, 342, 343, 344, 345, 346, 347, 348, 349, 350, 351, 352, 353, 354, 355, 356, 357, 358, 359, 440, 441, 442, 443, 444, 445, 446, 447, 448, 449, 450, 451, 452, 453, 454, 455, 456, 457, 458, 459, 460, 461, 462, 463, 464, 465, 466, 467, 468, 469, 470, 471, 472, 473, 474, 475, 476, 477, 478, 479, 480, 481, 482, 483, 484, 485, 486, 487], 1.0, 'REPLACE')
_vg = ob_wombat.vertex_groups.new(name='Ring')
_vg.add([24, 25, 26, 27, 28, 29, 30, 31, 32, 33, 34, 35, 36, 37, 38, 39, 40, 41, 42, 43, 44, 45, 46, 47, 48, 49, 50, 51, 52, 53, 54, 55, 56, 57, 58, 59, 60, 61, 62, 63, 64, 65, 66, 67, 68, 69, 70, 71, 168, 169, 170, 171, 172, 173, 174, 175, 176, 177, 178, 179, 180, 181, 182, 183, 184, 185, 186, 187, 188, 189, 190, 191, 192, 193, 194, 195, 196, 197, 198, 199, 200, 201, 202, 203, 204, 205, 206, 207, 208, 209, 210, 211, 212, 213, 214, 215, 216, 217, 218, 219, 220, 221, 222, 223, 224, 225, 226, 227, 228, 229, 230, 231, 232, 233, 234, 235, 236, 237, 238, 239, 240, 241, 242, 243, 244, 245, 246, 247, 248, 249, 250, 251, 252, 253, 254, 255, 256, 257, 258, 259, 260, 261, 262, 263, 392, 393, 394, 395, 396, 397, 398, 399, 400, 401, 402, 403, 404, 405, 406, 407, 408, 409, 410, 411, 412, 413, 414, 415, 416, 417, 418, 419, 420, 421, 422, 423, 424, 425, 426, 427, 428, 429, 430, 431, 432, 433, 434, 435, 436, 437, 438, 439], 1.0, 'REPLACE')
_vg = ob_wombat.vertex_groups.new(name='Wing.4')
_vg.add([18, 19, 20, 21, 22, 23, 156, 157, 158, 159, 160, 161, 162, 163, 164, 165, 166, 167, 384, 385, 386, 387, 388, 389, 390, 391], 1.0, 'REPLACE')
_vg = ob_wombat.vertex_groups.new(name='Wing.3')
_vg.add([12, 13, 14, 15, 16, 17, 144, 145, 146, 147, 148, 149, 150, 151, 152, 153, 154, 155, 376, 377, 378, 379, 380, 381, 382, 383], 1.0, 'REPLACE')
_vg = ob_wombat.vertex_groups.new(name='Wing.2')
_vg.add([6, 7, 8, 9, 10, 11, 132, 133, 134, 135, 136, 137, 138, 139, 140, 141, 142, 143, 368, 369, 370, 371, 372, 373, 374, 375], 1.0, 'REPLACE')
_vg = ob_wombat.vertex_groups.new(name='Wing.1')
_vg.add([0, 1, 2, 3, 4, 5, 120, 121, 122, 123, 124, 125, 126, 127, 128, 129, 130, 131, 360, 361, 362, 363, 364, 365, 366, 367], 1.0, 'REPLACE')
_m = ob_wombat.modifiers.new('Armature', 'ARMATURE')
_m.object = ob_armature
_m.use_bone_envelopes = True
ob_lamp.location = (0.0, 0.0, 0.0)
ob_lamp.scale = (1.113, 1.586, 1.0)
ob_lamp.lock_rotations_4d = False
ob_lamp.empty_display_type = 'ARROWS'
ob_lamp.lineart.crease_threshold = 0.0

# ---- collection membership
col_collection_1.objects.link(ob_armature)
col_collection_1.objects.link(ob_wombat)
col_collection_1.objects.link(ob_lamp)

# ---- scene / render settings (as saved in the file)
scene.frame_start = 1; scene.frame_end = 250; scene.frame_set(123)
scene.render.engine = 'BLENDER_EEVEE_NEXT'
scene.render.image_settings.compression = 90
scene.render.resolution_x = 640
scene.render.resolution_y = 640
scene.render.pixel_aspect_x = 100.0
scene.render.pixel_aspect_y = 100.0
scene.render.fps = 25
scene.render.dither_intensity = 0.0
scene.render.use_compositing = False
scene.render.use_sequencer = False
scene.render.bake_margin = 2
scene.render.bake_bias = 0.0
scene.render.use_stamp_time = False
scene.render.use_stamp_date = False
scene.render.use_stamp_frame = False
scene.render.use_stamp_camera = False
scene.render.use_stamp_scene = False
scene.render.use_stamp_filename = False
scene.render.use_stamp_render_time = False
scene.render.stamp_font_size = 0
scene.cycles.use_denoising = False
scene.cycles.samples = 10
scene.cycles.sampling_pattern = 'TABULATED_SOBOL'
scene.cycles.light_sampling_threshold = 0.0
scene.cycles.use_adaptive_sampling = False
scene.cycles.use_light_tree = False
scene.cycles.blur_glossy = 0.0
scene.cycles.volume_bounces = 1
scene.cycles.pixel_filter_type = 'GAUSSIAN'
scene.cycles.sample_clamp_indirect = 0.0
scene.view_settings.view_transform = 'Raw'
bpy.context.view_layer.update()

# ---- added for rendering (the .blend has no active camera): camera
cam_auto = bpy.data.cameras.new('AutoCamera')
cam_auto.lens = 50.0
cam_auto.sensor_width = 36.0
cam_auto.clip_end = 1000.0
ob_auto_camera = bpy.data.objects.new('AutoCamera', cam_auto)
scene.collection.objects.link(ob_auto_camera)
ob_auto_camera.location = (2.79924, -3.3606, 2.24165)
ob_auto_camera.rotation_euler = (1.09748, -7.21219e-08, 0.694738)
scene.camera = ob_auto_camera
bpy.context.view_layer.update()
